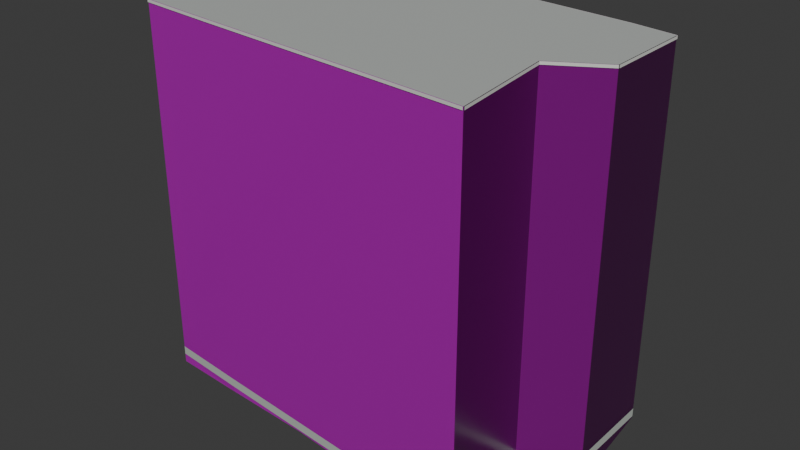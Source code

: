 # Source: osm-way-49379089.blend  (saved by Blender 5.2.45; exported with 4.5.12 LTS)
import bpy
from mathutils import Matrix  # noqa: F401  (used for matrix-valued properties, if any)

bpy.ops.wm.read_factory_settings(use_empty=True)
scene = bpy.context.scene
scene.name = 'Scene'

# ---- collections
col_collection = bpy.data.collections.new('Collection'); scene.collection.children.link(col_collection)

# ---- images (referenced by path relative to the original .blend; pixels are not part of the script)
import os
ASSET_DIR = os.environ.get("B2B_ASSET_DIR", "")  # directory of the original .blend (textures are referenced by path, not embedded)
HERE = os.path.dirname(os.path.abspath(__file__))  # packed textures are extracted next to this script under _unpacked/

def load_image(name, relpath, width, height, colorspace="sRGB"):
    """Load a texture the original file referenced (path relative to the .blend, or extracted next to this script)."""
    p = next((c for c in (os.path.join(HERE, relpath), os.path.join(ASSET_DIR, relpath)) if relpath and os.path.exists(c)), "")
    if p:
        img = bpy.data.images.load(p, check_existing=True)
        img.name = name
    else:  # same state as the original file: an image datablock whose file is absent (Cycles renders it pink)
        img = bpy.data.images.new(name, width, height)
        img.source = "FILE"
        img.filepath = "//" + (relpath or name)
    img.colorspace_settings.name = colorspace
    return img
img_plaster001_1k_jpg_color_jpg = load_image('Plaster001_1K-JPG_Color.jpg', 'Plaster001_1K-JPG_Color.jpg', 1024, 1024, 'sRGB')
img_plaster001_1k_jpg_normalgl_jpg = load_image('Plaster001_1K-JPG_NormalGL.jpg', 'Plaster001_1K-JPG_NormalGL.jpg', 1024, 1024, 'Non-Color')
img_plaster001_1k_jpg_roughness_jpg = load_image('Plaster001_1K-JPG_Roughness.jpg', 'Plaster001_1K-JPG_Roughness.jpg', 1024, 1024, 'Non-Color')
img_concrete034_1k_jpg_color_jpg = load_image('Concrete034_1K-JPG_Color.jpg', 'Concrete034_1K-JPG_Color.jpg', 1024, 1024, 'sRGB')
img_concrete034_1k_jpg_normalgl_jpg = load_image('Concrete034_1K-JPG_NormalGL.jpg', 'Concrete034_1K-JPG_NormalGL.jpg', 1024, 1024, 'Non-Color')
img_concrete034_1k_jpg_roughness_jpg = load_image('Concrete034_1K-JPG_Roughness.jpg', 'Concrete034_1K-JPG_Roughness.jpg', 1024, 1024, 'Non-Color')

# ---- materials (node trees are filled in below, after node groups)
mat_reality_aged_pale_plaster = bpy.data.materials.new('reality aged pale plaster')
mat_reality_concrete_plinth = bpy.data.materials.new('reality concrete plinth')
mat_reality_pale_aluminum_sill = bpy.data.materials.new('reality pale aluminum sill')
mat_reality_flat_weathered_roof = bpy.data.materials.new('reality flat weathered roof')
mat_building_foundation = bpy.data.materials.new('building foundation')

# ---- material node trees
mat_reality_aged_pale_plaster.use_nodes = True; mat_reality_aged_pale_plaster.node_tree.nodes.clear()
_N = mat_reality_aged_pale_plaster.node_tree.nodes; _L = mat_reality_aged_pale_plaster.node_tree.links
n0 = _N.new('ShaderNodeBsdfPrincipled'); n0.name = 'Principled BSDF'; n0.location = (-200, 100)
n0.inputs[10].default_value = 0.005
n1 = _N.new('ShaderNodeOutputMaterial'); n1.name = 'Material Output'; n1.location = (200, 100)
n2 = _N.new('ShaderNodeTexImage'); n2.name = 'Image Texture'; n2.location = (0, 0)
n2.image = img_plaster001_1k_jpg_color_jpg
n3 = _N.new('ShaderNodeTexCoord'); n3.name = 'Texture Coordinate'; n3.location = (0, 0)
n4 = _N.new('ShaderNodeMapping'); n4.name = 'Source physical UV scale'; n4.location = (0, 0)
n4.inputs[3].default_value = (3.0, 3.0, 1.0)
n5 = _N.new('ShaderNodeTexImage'); n5.name = 'Image Texture.001'; n5.location = (0, 0)
n5.image = img_plaster001_1k_jpg_normalgl_jpg
n6 = _N.new('ShaderNodeNormalMap'); n6.name = 'Normal Map'; n6.location = (0, 0)
n6.width = 160
n7 = _N.new('ShaderNodeTexImage'); n7.name = 'Image Texture.002'; n7.location = (0, 0)
n7.image = img_plaster001_1k_jpg_roughness_jpg
_L.new(n0.outputs[0], n1.inputs[0])
_L.new(n3.outputs[2], n4.inputs[0])
_L.new(n4.outputs[0], n2.inputs[0])
_L.new(n2.outputs[0], n0.inputs[0])
_L.new(n4.outputs[0], n5.inputs[0])
_L.new(n5.outputs[0], n6.inputs[1])
_L.new(n6.outputs[0], n0.inputs[5])
_L.new(n4.outputs[0], n7.inputs[0])
_L.new(n7.outputs[0], n0.inputs[2])
n1.is_active_output = True
mat_reality_concrete_plinth.use_nodes = True; mat_reality_concrete_plinth.node_tree.nodes.clear()
_N = mat_reality_concrete_plinth.node_tree.nodes; _L = mat_reality_concrete_plinth.node_tree.links
n0 = _N.new('ShaderNodeBsdfPrincipled'); n0.name = 'Principled BSDF'; n0.location = (-200, 100)
n0.inputs[0].default_value = (0.4549, 0.4941, 0.4549, 1.0)
n0.inputs[2].default_value = 0.83
n0.inputs[10].default_value = 0.005
n1 = _N.new('ShaderNodeOutputMaterial'); n1.name = 'Material Output'; n1.location = (200, 100)
_L.new(n0.outputs[0], n1.inputs[0])
n1.is_active_output = True
mat_reality_pale_aluminum_sill.use_nodes = True; mat_reality_pale_aluminum_sill.node_tree.nodes.clear()
_N = mat_reality_pale_aluminum_sill.node_tree.nodes; _L = mat_reality_pale_aluminum_sill.node_tree.links
n0 = _N.new('ShaderNodeBsdfPrincipled'); n0.name = 'Principled BSDF'; n0.location = (-200, 100)
n0.inputs[0].default_value = (0.6941, 0.7059, 0.6627, 1.0)
n0.inputs[2].default_value = 0.83
n0.inputs[10].default_value = 0.005
n1 = _N.new('ShaderNodeOutputMaterial'); n1.name = 'Material Output'; n1.location = (200, 100)
_L.new(n0.outputs[0], n1.inputs[0])
n1.is_active_output = True
mat_reality_flat_weathered_roof.use_nodes = True; mat_reality_flat_weathered_roof.node_tree.nodes.clear()
_N = mat_reality_flat_weathered_roof.node_tree.nodes; _L = mat_reality_flat_weathered_roof.node_tree.links
n0 = _N.new('ShaderNodeBsdfPrincipled'); n0.name = 'Principled BSDF'; n0.location = (-200, 100)
n0.inputs[0].default_value = (0.451, 0.4745, 0.4549, 1.0)
n0.inputs[2].default_value = 0.83
n0.inputs[10].default_value = 0.005
n1 = _N.new('ShaderNodeOutputMaterial'); n1.name = 'Material Output'; n1.location = (200, 100)
_L.new(n0.outputs[0], n1.inputs[0])
n1.is_active_output = True
mat_building_foundation.use_nodes = True; mat_building_foundation.node_tree.nodes.clear()
_N = mat_building_foundation.node_tree.nodes; _L = mat_building_foundation.node_tree.links
n0 = _N.new('ShaderNodeBsdfPrincipled'); n0.name = 'Principled BSDF'; n0.location = (-200, 100)
n0.inputs[10].default_value = 0.005
n1 = _N.new('ShaderNodeOutputMaterial'); n1.name = 'Material Output'; n1.location = (200, 100)
n2 = _N.new('ShaderNodeTexImage'); n2.name = 'Image Texture'; n2.location = (0, 0)
n2.image = img_concrete034_1k_jpg_color_jpg
n3 = _N.new('ShaderNodeTexCoord'); n3.name = 'Texture Coordinate'; n3.location = (0, 0)
n4 = _N.new('ShaderNodeMapping'); n4.name = 'Source physical UV scale'; n4.location = (0, 0)
n4.inputs[3].default_value = (3.636, 7.273, 1.0)
n5 = _N.new('ShaderNodeTexImage'); n5.name = 'Image Texture.001'; n5.location = (0, 0)
n5.image = img_concrete034_1k_jpg_normalgl_jpg
n6 = _N.new('ShaderNodeNormalMap'); n6.name = 'Normal Map'; n6.location = (0, 0)
n6.width = 160
n7 = _N.new('ShaderNodeTexImage'); n7.name = 'Image Texture.002'; n7.location = (0, 0)
n7.image = img_concrete034_1k_jpg_roughness_jpg
_L.new(n0.outputs[0], n1.inputs[0])
_L.new(n3.outputs[2], n4.inputs[0])
_L.new(n4.outputs[0], n2.inputs[0])
_L.new(n2.outputs[0], n0.inputs[0])
_L.new(n4.outputs[0], n5.inputs[0])
_L.new(n5.outputs[0], n6.inputs[1])
_L.new(n6.outputs[0], n0.inputs[5])
_L.new(n4.outputs[0], n7.inputs[0])
_L.new(n7.outputs[0], n0.inputs[2])
n1.is_active_output = True

# ---- world
world_world = bpy.data.worlds.new('World'); scene.world = world_world
world_world.use_nodes = True; world_world.node_tree.nodes.clear()
_N = world_world.node_tree.nodes; _L = world_world.node_tree.links
n0 = _N.new('ShaderNodeOutputWorld'); n0.name = 'World Output'; n0.location = (200, 100)
n1 = _N.new('ShaderNodeBackground'); n1.name = 'Background'; n1.location = (-200, 100)
n1.inputs[0].default_value = (0.05088, 0.05088, 0.05088, 1.0)
_L.new(n1.outputs[0], n0.inputs[0])
n0.is_active_output = True
world_world.color = (0.05088, 0.05088, 0.05088)
world_world.sun_shadow_jitter_overblur = 0.0

# ---- meshes
me_reality_49379089_near_reality_aged_pale_plaster = bpy.data.meshes.new('reality 49379089 near reality aged pale plaster')
me_reality_49379089_near_reality_aged_pale_plaster.from_pydata([(-7.536, 5.404, 0.0), (-8.366, -4.076, 0.0), (-8.366, -4.076, 15.0), (-7.536, 5.404, 15.0), (-8.366, -4.076, 0.0), (-5.066, -4.386, 0.0), (-5.066, -4.386, 15.0), (-8.366, -4.076, 15.0), (-5.066, -4.386, 0.0), (6.564, -5.386, 0.0), (6.564, -5.386, 15.0), (-5.066, -4.386, 15.0), (6.564, -5.386, 0.0), (6.024, -0.896, 0.0), (6.024, -0.896, 15.0), (6.564, -5.386, 15.0), (6.024, -0.896, 0.0), (8.044, 0.324, 0.0), (8.044, 0.324, 15.0), (6.024, -0.896, 15.0), (8.044, 0.324, 0.0), (8.024, 4.024, 0.0), (8.024, 4.024, 15.0), (8.044, 0.324, 15.0), (8.024, 4.024, 0.0), (6.244, 4.284, 0.0), (6.244, 4.284, 15.0), (8.024, 4.024, 15.0), (6.244, 4.284, 0.0), (-6.026, 5.304, 0.0), (-6.026, 5.304, 15.0), (6.244, 4.284, 15.0), (-6.026, 5.304, 0.0), (-7.536, 5.404, 0.0), (-7.536, 5.404, 15.0), (-6.026, 5.304, 15.0)], [], [(0, 1, 2), (0, 2, 3), (4, 5, 6), (4, 6, 7), (8, 9, 10), (8, 10, 11), (12, 13, 14), (12, 14, 15), (16, 17, 18), (16, 18, 19), (20, 21, 22), (20, 22, 23), (24, 25, 26), (24, 26, 27), (28, 29, 30), (28, 30, 31), (32, 33, 34), (32, 34, 35)])
_uv = me_reality_49379089_near_reality_aged_pale_plaster.uv_layers.new(name='Runtime source UV')
_uv.uv.foreach_set('vector', [0.0, 0.0, 3.172, 0.0, 3.172, 5.0, 0.0, 0.0, 3.172, 5.0, 0.0, 5.0, 0.0, 0.0, 1.105, 0.0, 1.105, 5.0, 0.0, 0.0, 1.105, 5.0, 0.0, 5.0, 0.0, 0.0, 3.891, 0.0, 3.891, 5.0, 0.0, 0.0, 3.891, 5.0, 0.0, 5.0, 0.0, 0.0, 1.507, 0.0, 1.507, 5.0, 0.0, 0.0, 1.507, 5.0, 0.0, 5.0, 0.0, 0.0, 0.7866, 0.0, 0.7866, 5.0, 0.0, 0.0, 0.7866, 5.0, 0.0, 5.0, 0.0, 0.0, 1.233, 0.0, 1.233, 5.0, 0.0, 0.0, 1.233, 5.0, 0.0, 5.0, 0.0, 0.0, 0.5996, 0.0, 0.5996, 5.0, 0.0, 0.0, 0.5996, 5.0, 0.0, 5.0, 0.0, 0.0, 4.104, 0.0, 4.104, 5.0, 0.0, 0.0, 4.104, 5.0, 0.0, 5.0, 0.0, 0.0, 0.5044, 0.0, 0.5044, 5.0, 0.0, 0.0, 0.5044, 5.0, 0.0, 5.0])
me_reality_49379089_near_reality_aged_pale_plaster.materials.append(mat_reality_aged_pale_plaster)
me_reality_49379089_near_reality_aged_pale_plaster.update()
me_reality_49379089_near_reality_concrete_plinth = bpy.data.meshes.new('reality 49379089 near reality concrete plinth')
me_reality_49379089_near_reality_concrete_plinth.from_pydata([(-7.54, 5.404, 0.0), (-8.37, -4.076, 0.0), (-8.37, -4.076, 0.36), (-7.54, 5.404, 0.36), (-8.366, -4.08, 0.0), (-5.066, -4.39, 0.0), (-5.066, -4.39, 0.36), (-8.366, -4.08, 0.36), (-5.066, -4.39, 0.0), (6.564, -5.39, 0.0), (6.564, -5.39, 0.36), (-5.066, -4.39, 0.36), (6.568, -5.386, 0.0), (6.028, -0.8955, 0.0), (6.028, -0.8955, 0.36), (6.568, -5.386, 0.36), (6.026, -0.8994, 0.0), (8.046, 0.3206, 0.0), (8.046, 0.3206, 0.36), (6.026, -0.8994, 0.36), (8.048, 0.324, 0.0), (8.028, 4.024, 0.0), (8.028, 4.024, 0.36), (8.048, 0.324, 0.36), (8.025, 4.028, 0.0), (6.245, 4.288, 0.0), (6.245, 4.288, 0.36), (8.025, 4.028, 0.36), (6.244, 4.288, 0.0), (-6.026, 5.308, 0.0), (-6.026, 5.308, 0.36), (6.244, 4.288, 0.36), (-6.026, 5.308, 0.0), (-7.536, 5.408, 0.0), (-7.536, 5.408, 0.36), (-6.026, 5.308, 0.36)], [], [(0, 1, 2), (0, 2, 3), (4, 5, 6), (4, 6, 7), (8, 9, 10), (8, 10, 11), (12, 13, 14), (12, 14, 15), (16, 17, 18), (16, 18, 19), (20, 21, 22), (20, 22, 23), (24, 25, 26), (24, 26, 27), (28, 29, 30), (28, 30, 31), (32, 33, 34), (32, 34, 35)])
_uv = me_reality_49379089_near_reality_concrete_plinth.uv_layers.new(name='Runtime source UV')
_uv.uv.foreach_set('vector', [0.0, 0.0, 3.172, 0.0, 3.172, 0.12, 0.0, 0.0, 3.172, 0.12, 0.0, 0.12, 0.0, 0.0, 1.105, 0.0, 1.105, 0.12, 0.0, 0.0, 1.105, 0.12, 0.0, 0.12, 0.0, 0.0, 3.891, 0.0, 3.891, 0.12, 0.0, 0.0, 3.891, 0.12, 0.0, 0.12, 0.0, 0.0, 1.507, 0.0, 1.507, 0.12, 0.0, 0.0, 1.507, 0.12, 0.0, 0.12, 0.0, 0.0, 0.7866, 0.0, 0.7866, 0.12, 0.0, 0.0, 0.7866, 0.12, 0.0, 0.12, 0.0, 0.0, 1.233, 0.0, 1.233, 0.12, 0.0, 0.0, 1.233, 0.12, 0.0, 0.12, 0.0, 0.0, 0.5996, 0.0, 0.5996, 0.12, 0.0, 0.0, 0.5996, 0.12, 0.0, 0.12, 0.0, 0.0, 4.104, 0.0, 4.104, 0.12, 0.0, 0.0, 4.104, 0.12, 0.0, 0.12, 0.0, 0.0, 0.5044, 0.0, 0.5044, 0.12, 0.0, 0.0, 0.5044, 0.12, 0.0, 0.12])
me_reality_49379089_near_reality_concrete_plinth.materials.append(mat_reality_concrete_plinth)
me_reality_49379089_near_reality_concrete_plinth.update()
me_reality_49379089_near_reality_pale_aluminum_sill = bpy.data.meshes.new('reality 49379089 near reality pale aluminum sill')
me_reality_49379089_near_reality_pale_aluminum_sill.from_pydata([(-7.566, 5.407, 14.89), (-8.396, -4.073, 14.89), (-8.396, -4.073, 15.0), (-7.566, 5.407, 15.0), (-8.369, -4.106, 14.89), (-5.069, -4.416, 14.89), (-5.069, -4.416, 15.0), (-8.369, -4.106, 15.0), (-5.069, -4.416, 14.89), (6.561, -5.416, 14.89), (6.561, -5.416, 15.0), (-5.069, -4.416, 15.0), (6.594, -5.382, 14.89), (6.054, -0.8924, 14.89), (6.054, -0.8924, 15.0), (6.594, -5.382, 15.0), (6.04, -0.9217, 14.89), (8.06, 0.2983, 14.89), (8.06, 0.2983, 15.0), (6.04, -0.9217, 15.0), (8.074, 0.3242, 14.89), (8.054, 4.024, 14.89), (8.054, 4.024, 15.0), (8.074, 0.3242, 15.0), (8.028, 4.054, 14.89), (6.248, 4.314, 14.89), (6.248, 4.314, 15.0), (8.028, 4.054, 15.0), (6.246, 4.314, 14.89), (-6.024, 5.334, 14.89), (-6.024, 5.334, 15.0), (6.246, 4.314, 15.0), (-6.024, 5.334, 14.89), (-7.534, 5.434, 14.89), (-7.534, 5.434, 15.0), (-6.024, 5.334, 15.0)], [], [(0, 1, 2), (0, 2, 3), (4, 5, 6), (4, 6, 7), (8, 9, 10), (8, 10, 11), (12, 13, 14), (12, 14, 15), (16, 17, 18), (16, 18, 19), (20, 21, 22), (20, 22, 23), (24, 25, 26), (24, 26, 27), (28, 29, 30), (28, 30, 31), (32, 33, 34), (32, 34, 35)])
_uv = me_reality_49379089_near_reality_pale_aluminum_sill.uv_layers.new(name='Runtime source UV')
_uv.uv.foreach_set('vector', [0.0, 4.963, 3.172, 4.963, 3.172, 5.0, 0.0, 4.963, 3.172, 5.0, 0.0, 5.0, 0.0, 4.963, 1.105, 4.963, 1.105, 5.0, 0.0, 4.963, 1.105, 5.0, 0.0, 5.0, 0.0, 4.963, 3.891, 4.963, 3.891, 5.0, 0.0, 4.963, 3.891, 5.0, 0.0, 5.0, 0.0, 4.963, 1.507, 4.963, 1.507, 5.0, 0.0, 4.963, 1.507, 5.0, 0.0, 5.0, 0.0, 4.963, 0.7866, 4.963, 0.7866, 5.0, 0.0, 4.963, 0.7866, 5.0, 0.0, 5.0, 0.0, 4.963, 1.233, 4.963, 1.233, 5.0, 0.0, 4.963, 1.233, 5.0, 0.0, 5.0, 0.0, 4.963, 0.5996, 4.963, 0.5996, 5.0, 0.0, 4.963, 0.5996, 5.0, 0.0, 5.0, 0.0, 4.963, 4.104, 4.963, 4.104, 5.0, 0.0, 4.963, 4.104, 5.0, 0.0, 5.0, 0.0, 4.963, 0.5044, 4.963, 0.5044, 5.0, 0.0, 4.963, 0.5044, 5.0, 0.0, 5.0])
me_reality_49379089_near_reality_pale_aluminum_sill.materials.append(mat_reality_pale_aluminum_sill)
me_reality_49379089_near_reality_pale_aluminum_sill.update()
me_reality_49379089_near_reality_flat_weathered_roof = bpy.data.meshes.new('reality 49379089 near reality flat weathered roof')
me_reality_49379089_near_reality_flat_weathered_roof.from_pydata([(-8.366, -4.076, 15.0), (-7.536, 5.404, 15.0), (-6.026, 5.304, 15.0), (-6.026, 5.304, 15.0), (-8.366, -4.076, 15.0), (-6.026, 5.304, 15.0), (6.244, 4.284, 15.0), (6.244, 4.284, 15.0), (-8.366, -4.076, 15.0), (6.244, 4.284, 15.0), (8.024, 4.024, 15.0), (8.024, 4.024, 15.0), (-8.366, -4.076, 15.0), (8.024, 4.024, 15.0), (8.044, 0.324, 15.0), (8.044, 0.324, 15.0), (-8.366, -4.076, 15.0), (8.044, 0.324, 15.0), (6.024, -0.896, 15.0), (6.024, -0.896, 15.0), (-8.366, -4.076, 15.0), (6.024, -0.896, 15.0), (6.564, -5.386, 15.0), (6.564, -5.386, 15.0), (-8.366, -4.076, 15.0), (6.564, -5.386, 15.0), (-5.066, -4.386, 15.0), (-5.066, -4.386, 15.0)], [], [(0, 2, 1), (4, 6, 5), (8, 10, 9), (12, 14, 13), (16, 18, 17), (20, 22, 21), (24, 26, 25)])
_uv = me_reality_49379089_near_reality_flat_weathered_roof.uv_layers.new(name='Runtime source UV')
_uv.uv.foreach_set('vector', [-53.19, 91.72, -52.6, 89.37, -52.6, 91.72, -53.19, 91.72, -49.53, 89.63, -49.53, 91.72, -53.19, 91.72, -49.09, 89.69, -49.09, 91.72, -53.19, 91.72, -49.08, 90.62, -49.08, 91.72, -53.19, 91.72, -49.59, 90.92, -49.59, 91.72, -53.19, 91.72, -49.46, 92.04, -49.46, 91.72, -53.19, 91.72, -52.36, 91.79, -52.36, 91.72])
me_reality_49379089_near_reality_flat_weathered_roof.materials.append(mat_reality_flat_weathered_roof)
me_reality_49379089_near_reality_flat_weathered_roof.update()
me_building_foundation_49379089 = bpy.data.meshes.new('building foundation 49379089')
me_building_foundation_49379089.from_pydata([(-7.536, 5.404, -0.05), (-7.813, 2.244, -0.3766), (-7.536, 5.404, 0.0), (-7.813, 2.244, 0.0), (-7.813, 2.244, -0.3766), (-8.089, -0.916, -0.3773), (-7.813, 2.244, 0.0), (-8.089, -0.916, 0.0), (-8.089, -0.916, -0.3773), (-8.366, -4.076, -0.378), (-8.089, -0.916, 0.0), (-8.366, -4.076, 0.0), (-8.366, -4.076, -0.378), (-5.066, -4.386, -0.2371), (-8.366, -4.076, 0.0), (-5.066, -4.386, 0.0), (-5.066, -4.386, -0.2371), (-1.189, -4.719, -0.06405), (-5.066, -4.386, 0.0), (-1.189, -4.719, 0.0), (-1.189, -4.719, -0.06405), (2.687, -5.053, -0.1344), (-1.189, -4.719, 0.0), (2.687, -5.053, 0.0), (2.687, -5.053, -0.1344), (6.564, -5.386, -0.5924), (2.687, -5.053, 0.0), (6.564, -5.386, 0.0), (6.564, -5.386, -0.5924), (6.294, -3.141, -0.5477), (6.564, -5.386, 0.0), (6.294, -3.141, 0.0), (6.294, -3.141, -0.5477), (6.024, -0.896, -0.5029), (6.294, -3.141, 0.0), (6.024, -0.896, 0.0), (6.024, -0.896, -0.5029), (8.044, 0.324, -0.8377), (6.024, -0.896, 0.0), (8.044, 0.324, 0.0), (8.044, 0.324, -0.8377), (8.024, 4.024, -0.06289), (8.044, 0.324, 0.0), (8.024, 4.024, 0.0), (8.024, 4.024, -0.06289), (6.244, 4.284, -0.05), (8.024, 4.024, 0.0), (6.244, 4.284, 0.0), (6.244, 4.284, -0.05), (3.177, 4.539, -0.05), (6.244, 4.284, 0.0), (3.177, 4.539, 0.0), (3.177, 4.539, -0.05), (0.109, 4.794, -0.05), (3.177, 4.539, 0.0), (0.109, 4.794, 0.0), (0.109, 4.794, -0.05), (-2.958, 5.049, -0.05), (0.109, 4.794, 0.0), (-2.958, 5.049, 0.0), (-2.958, 5.049, -0.05), (-6.026, 5.304, -0.05), (-2.958, 5.049, 0.0), (-6.026, 5.304, 0.0), (-6.026, 5.304, -0.05), (-7.536, 5.404, -0.05), (-6.026, 5.304, 0.0), (-7.536, 5.404, 0.0)], [], [(0, 1, 2), (1, 3, 2), (4, 5, 6), (5, 7, 6), (8, 9, 10), (9, 11, 10), (12, 13, 14), (13, 15, 14), (16, 17, 18), (17, 19, 18), (20, 21, 22), (21, 23, 22), (24, 25, 26), (25, 27, 26), (28, 29, 30), (29, 31, 30), (32, 33, 34), (33, 35, 34), (36, 37, 38), (37, 39, 38), (40, 41, 42), (41, 43, 42), (44, 45, 46), (45, 47, 46), (48, 49, 50), (49, 51, 50), (52, 53, 54), (53, 55, 54), (56, 57, 58), (57, 59, 58), (60, 61, 62), (61, 63, 62), (64, 65, 66), (65, 67, 66)])
_uv = me_building_foundation_49379089.uv_layers.new(name='Runtime source UV')
_uv.uv.foreach_set('vector', [0.0, 0.0, 0.3333, 0.0, 0.0, 1.0, 0.3333, 0.0, 0.3333, 1.0, 0.0, 1.0, 0.3333, 0.0, 0.6667, 0.0, 0.3333, 1.0, 0.6667, 0.0, 0.6667, 1.0, 0.3333, 1.0, 0.6667, 0.0, 1.0, 0.0, 0.6667, 1.0, 1.0, 0.0, 1.0, 1.0, 0.6667, 1.0, 0.0, 0.0, 1.0, 0.0, 0.0, 1.0, 1.0, 0.0, 1.0, 1.0, 0.0, 1.0, 0.0, 0.0, 0.3333, 0.0, 0.0, 1.0, 0.3333, 0.0, 0.3333, 1.0, 0.0, 1.0, 0.3333, 0.0, 0.6667, 0.0, 0.3333, 1.0, 0.6667, 0.0, 0.6667, 1.0, 0.3333, 1.0, 0.6667, 0.0, 1.0, 0.0, 0.6667, 1.0, 1.0, 0.0, 1.0, 1.0, 0.6667, 1.0, 0.0, 0.0, 0.5, 0.0, 0.0, 1.0, 0.5, 0.0, 0.5, 1.0, 0.0, 1.0, 0.5, 0.0, 1.0, 0.0, 0.5, 1.0, 1.0, 0.0, 1.0, 1.0, 0.5, 1.0, 0.0, 0.0, 1.0, 0.0, 0.0, 1.0, 1.0, 0.0, 1.0, 1.0, 0.0, 1.0, 0.0, 0.0, 1.0, 0.0, 0.0, 1.0, 1.0, 0.0, 1.0, 1.0, 0.0, 1.0, 0.0, 0.0, 1.0, 0.0, 0.0, 1.0, 1.0, 0.0, 1.0, 1.0, 0.0, 1.0, 0.0, 0.0, 0.25, 0.0, 0.0, 1.0, 0.25, 0.0, 0.25, 1.0, 0.0, 1.0, 0.25, 0.0, 0.5, 0.0, 0.25, 1.0, 0.5, 0.0, 0.5, 1.0, 0.25, 1.0, 0.5, 0.0, 0.75, 0.0, 0.5, 1.0, 0.75, 0.0, 0.75, 1.0, 0.5, 1.0, 0.75, 0.0, 1.0, 0.0, 0.75, 1.0, 1.0, 0.0, 1.0, 1.0, 0.75, 1.0, 0.0, 0.0, 1.0, 0.0, 0.0, 1.0, 1.0, 0.0, 1.0, 1.0, 0.0, 1.0])
me_building_foundation_49379089.materials.append(mat_building_foundation)
me_building_foundation_49379089.update()

# ---- objects
ob_osm_way_49379089 = bpy.data.objects.new('osm-way-49379089', None)
ob_reality_49379089_near_reality_aged_pale_plaster = bpy.data.objects.new('reality 49379089 near reality aged pale plaster', me_reality_49379089_near_reality_aged_pale_plaster)
ob_reality_49379089_near_reality_concrete_plinth = bpy.data.objects.new('reality 49379089 near reality concrete plinth', me_reality_49379089_near_reality_concrete_plinth)
ob_reality_49379089_near_reality_pale_aluminum_sill = bpy.data.objects.new('reality 49379089 near reality pale aluminum sill', me_reality_49379089_near_reality_pale_aluminum_sill)
ob_reality_49379089_near_reality_flat_weathered_roof = bpy.data.objects.new('reality 49379089 near reality flat weathered roof', me_reality_49379089_near_reality_flat_weathered_roof)
ob_building_foundation_49379089 = bpy.data.objects.new('building foundation 49379089', me_building_foundation_49379089)

# ---- transforms, parenting, visibility, modifiers, constraints
ob_osm_way_49379089.location = (0.0, 0.0, 0.0)
ob_reality_49379089_near_reality_aged_pale_plaster.parent = ob_osm_way_49379089
ob_reality_49379089_near_reality_aged_pale_plaster.location = (0.0, 0.0, 0.0)
ob_reality_49379089_near_reality_concrete_plinth.parent = ob_osm_way_49379089
ob_reality_49379089_near_reality_concrete_plinth.location = (0.0, 0.0, 0.0)
ob_reality_49379089_near_reality_pale_aluminum_sill.parent = ob_osm_way_49379089
ob_reality_49379089_near_reality_pale_aluminum_sill.location = (0.0, 0.0, 0.0)
ob_reality_49379089_near_reality_flat_weathered_roof.parent = ob_osm_way_49379089
ob_reality_49379089_near_reality_flat_weathered_roof.location = (0.0, 0.0, 0.0)
ob_building_foundation_49379089.parent = ob_osm_way_49379089
ob_building_foundation_49379089.location = (0.0, 0.0, 0.0)

# ---- collection membership
col_collection.objects.link(ob_osm_way_49379089)
col_collection.objects.link(ob_reality_49379089_near_reality_aged_pale_plaster)
col_collection.objects.link(ob_reality_49379089_near_reality_concrete_plinth)
col_collection.objects.link(ob_reality_49379089_near_reality_pale_aluminum_sill)
col_collection.objects.link(ob_reality_49379089_near_reality_flat_weathered_roof)
col_collection.objects.link(ob_building_foundation_49379089)

# ---- scene / render settings (as saved in the file)
scene.frame_start = 1; scene.frame_end = 250; scene.frame_set(1)
scene.render.engine = 'BLENDER_EEVEE_NEXT'
scene.render.bake_bias = 0.0
scene.render.bake_samples = 0
scene.render.compositor_device = 'GPU'
scene.eevee.use_volume_custom_range = False
scene.eevee.fast_gi_thickness_near = 0.1
scene.eevee.fast_gi_thickness_far = 0.0
scene.eevee.ray_tracing_options.screen_trace_thickness = 0.1
bpy.context.view_layer.update()

# ---- added for rendering (the .blend has no active camera and no usable light): camera, sun
cam_auto = bpy.data.cameras.new('AutoCamera')
cam_auto.lens = 50.0
cam_auto.sensor_width = 36.0
cam_auto.clip_end = 1000.0
ob_auto_camera = bpy.data.objects.new('AutoCamera', cam_auto)
scene.collection.objects.link(ob_auto_camera)
ob_auto_camera.location = (23.2421, -28.0746, 25.8036)
ob_auto_camera.rotation_euler = (1.09748, -7.21219e-08, 0.694738)
scene.camera = ob_auto_camera
light_auto_sun = bpy.data.lights.new('AutoSun', 'SUN')
light_auto_sun.energy = 3.0
light_auto_sun.angle = 0.0523599
ob_auto_sun = bpy.data.objects.new('AutoSun', light_auto_sun)
scene.collection.objects.link(ob_auto_sun)
ob_auto_sun.rotation_euler = (0.872665, 0.174533, 0.523599)
bpy.context.view_layer.update()
